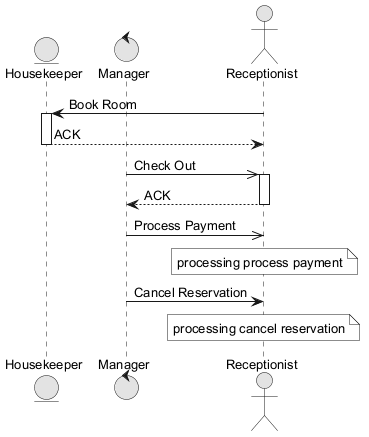

The diagram above was rendered by PlantUML. Its source (embedded in the PNG):
@startuml
skinparam monochrome true
skinparam defaultFontSize 13
entity "Housekeeper" as H
control "Manager" as M
actor "Receptionist" as R
R -> H : Book Room
activate H
H --> R : ACK
deactivate H
M ->> R : Check Out
activate R
R --> M : ACK
deactivate R
M ->> R : Process Payment
note over R : processing process payment
M -> R : Cancel Reservation
note over R : processing cancel reservation
@enduml